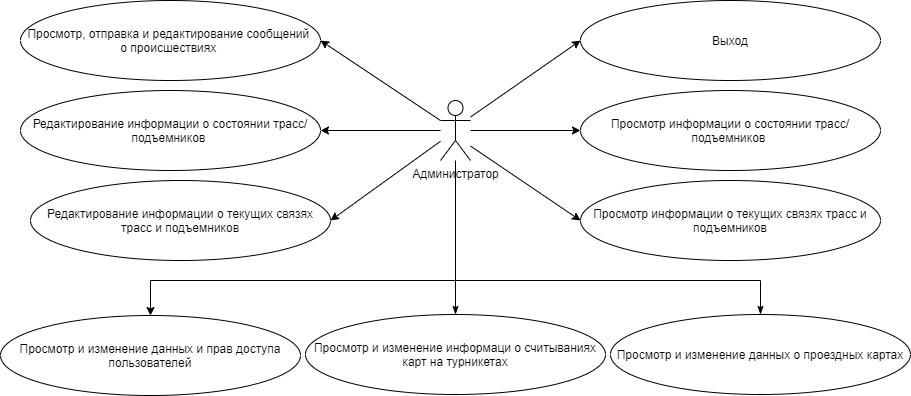

The diagram above was exported from draw.io. Its source (the exported page's mxGraphModel, read from the mxfile embedded in the PNG):
<mxGraphModel dx="2606" dy="644" grid="1" gridSize="10" guides="1" tooltips="1" connect="1" arrows="1" fold="1" page="1" pageScale="1" pageWidth="827" pageHeight="1169" math="0" shadow="0">
  <root>
    <mxCell id="qa61gXqZW96ZbK5qNo9o-0" />
    <mxCell id="qa61gXqZW96ZbK5qNo9o-1" parent="qa61gXqZW96ZbK5qNo9o-0" />
    <mxCell id="Zc59ERUxAe3Vw-qIWk5R-0" style="edgeStyle=none;rounded=0;orthogonalLoop=1;jettySize=auto;html=1;entryX=1;entryY=0.5;entryDx=0;entryDy=0;" parent="qa61gXqZW96ZbK5qNo9o-1" source="Zc59ERUxAe3Vw-qIWk5R-3" target="Zc59ERUxAe3Vw-qIWk5R-4" edge="1">
      <mxGeometry relative="1" as="geometry" />
    </mxCell>
    <mxCell id="Zc59ERUxAe3Vw-qIWk5R-1" style="edgeStyle=none;rounded=0;orthogonalLoop=1;jettySize=auto;html=1;entryX=1;entryY=0.5;entryDx=0;entryDy=0;" parent="qa61gXqZW96ZbK5qNo9o-1" source="Zc59ERUxAe3Vw-qIWk5R-3" target="Zc59ERUxAe3Vw-qIWk5R-5" edge="1">
      <mxGeometry relative="1" as="geometry" />
    </mxCell>
    <mxCell id="Zc59ERUxAe3Vw-qIWk5R-2" style="edgeStyle=none;rounded=0;orthogonalLoop=1;jettySize=auto;html=1;entryX=1;entryY=0.5;entryDx=0;entryDy=0;" parent="qa61gXqZW96ZbK5qNo9o-1" source="Zc59ERUxAe3Vw-qIWk5R-3" target="Zc59ERUxAe3Vw-qIWk5R-6" edge="1">
      <mxGeometry relative="1" as="geometry" />
    </mxCell>
    <mxCell id="Zc59ERUxAe3Vw-qIWk5R-3" value="Администратор" style="shape=umlActor;verticalLabelPosition=bottom;verticalAlign=top;html=1;outlineConnect=0;" parent="qa61gXqZW96ZbK5qNo9o-1" vertex="1">
      <mxGeometry x="-790" y="190" width="30" height="60" as="geometry" />
    </mxCell>
    <mxCell id="Zc59ERUxAe3Vw-qIWk5R-4" value="Просмотр, отправка и редактирование сообщений &lt;br&gt;о происшествиях&amp;nbsp;" style="ellipse;whiteSpace=wrap;html=1;" parent="qa61gXqZW96ZbK5qNo9o-1" vertex="1">
      <mxGeometry x="-1210" y="90" width="300" height="80" as="geometry" />
    </mxCell>
    <mxCell id="Zc59ERUxAe3Vw-qIWk5R-5" value="Редактирование информации о состоянии трасс/подъемников&amp;nbsp;" style="ellipse;whiteSpace=wrap;html=1;" parent="qa61gXqZW96ZbK5qNo9o-1" vertex="1">
      <mxGeometry x="-1210" y="180" width="300" height="80" as="geometry" />
    </mxCell>
    <mxCell id="Zc59ERUxAe3Vw-qIWk5R-6" value="Редактирование&amp;nbsp;информации о текущих связях трасс и подъемников" style="ellipse;whiteSpace=wrap;html=1;" parent="qa61gXqZW96ZbK5qNo9o-1" vertex="1">
      <mxGeometry x="-1200" y="270" width="300" height="80" as="geometry" />
    </mxCell>
    <mxCell id="Zc59ERUxAe3Vw-qIWk5R-7" style="rounded=0;orthogonalLoop=1;jettySize=auto;html=1;entryX=0;entryY=0.5;entryDx=0;entryDy=0;" parent="qa61gXqZW96ZbK5qNo9o-1" target="Zc59ERUxAe3Vw-qIWk5R-11" edge="1">
      <mxGeometry relative="1" as="geometry">
        <mxPoint x="-760" y="206.55172413793093" as="sourcePoint" />
      </mxGeometry>
    </mxCell>
    <mxCell id="Zc59ERUxAe3Vw-qIWk5R-9" style="edgeStyle=none;rounded=0;orthogonalLoop=1;jettySize=auto;html=1;entryX=0;entryY=0.5;entryDx=0;entryDy=0;" parent="qa61gXqZW96ZbK5qNo9o-1" target="Zc59ERUxAe3Vw-qIWk5R-13" edge="1" source="Zc59ERUxAe3Vw-qIWk5R-3">
      <mxGeometry relative="1" as="geometry">
        <mxPoint x="-640" y="280" as="targetPoint" />
        <mxPoint x="-760" y="225.1724137931035" as="sourcePoint" />
      </mxGeometry>
    </mxCell>
    <mxCell id="Zc59ERUxAe3Vw-qIWk5R-10" style="edgeStyle=none;rounded=0;orthogonalLoop=1;jettySize=auto;html=1;entryX=0;entryY=0.5;entryDx=0;entryDy=0;" parent="qa61gXqZW96ZbK5qNo9o-1" target="Zc59ERUxAe3Vw-qIWk5R-14" edge="1">
      <mxGeometry relative="1" as="geometry">
        <mxPoint x="-640" y="370" as="targetPoint" />
        <mxPoint x="-760" y="235.51724137931024" as="sourcePoint" />
      </mxGeometry>
    </mxCell>
    <mxCell id="Zc59ERUxAe3Vw-qIWk5R-11" value="Выход" style="ellipse;whiteSpace=wrap;html=1;" parent="qa61gXqZW96ZbK5qNo9o-1" vertex="1">
      <mxGeometry x="-650" y="90" width="300" height="80" as="geometry" />
    </mxCell>
    <mxCell id="Zc59ERUxAe3Vw-qIWk5R-13" value="Просмотр информации о состоянии трасс/подъемников&amp;nbsp;" style="ellipse;whiteSpace=wrap;html=1;" parent="qa61gXqZW96ZbK5qNo9o-1" vertex="1">
      <mxGeometry x="-650" y="180" width="300" height="80" as="geometry" />
    </mxCell>
    <mxCell id="Zc59ERUxAe3Vw-qIWk5R-14" value="Просмотр информации о текущих связях трасс и подъемников" style="ellipse;whiteSpace=wrap;html=1;" parent="qa61gXqZW96ZbK5qNo9o-1" vertex="1">
      <mxGeometry x="-650" y="270" width="300" height="80" as="geometry" />
    </mxCell>
    <mxCell id="Zc59ERUxAe3Vw-qIWk5R-15" style="rounded=0;orthogonalLoop=1;jettySize=auto;html=1;entryX=0.5;entryY=0;entryDx=0;entryDy=0;edgeStyle=orthogonalEdgeStyle;" parent="qa61gXqZW96ZbK5qNo9o-1" target="Zc59ERUxAe3Vw-qIWk5R-16" edge="1">
      <mxGeometry relative="1" as="geometry">
        <mxPoint x="-775" y="250" as="sourcePoint" />
        <Array as="points">
          <mxPoint x="-775" y="370" />
          <mxPoint x="-1080" y="370" />
        </Array>
      </mxGeometry>
    </mxCell>
    <mxCell id="Zc59ERUxAe3Vw-qIWk5R-16" value="Просмотр и изменение данных и прав доступа пользователей" style="ellipse;whiteSpace=wrap;html=1;" parent="qa61gXqZW96ZbK5qNo9o-1" vertex="1">
      <mxGeometry x="-1230" y="405" width="300" height="80" as="geometry" />
    </mxCell>
    <mxCell id="nfBX9ACWD0xlw4xNhzjw-0" style="edgeStyle=orthogonalEdgeStyle;rounded=0;orthogonalLoop=1;jettySize=auto;html=1;startArrow=classicThin;startFill=1;endArrow=none;endFill=0;" parent="qa61gXqZW96ZbK5qNo9o-1" source="Zc59ERUxAe3Vw-qIWk5R-18" edge="1">
      <mxGeometry relative="1" as="geometry">
        <mxPoint x="-775" y="370" as="targetPoint" />
      </mxGeometry>
    </mxCell>
    <mxCell id="Zc59ERUxAe3Vw-qIWk5R-18" value="Просмотр и изменение информаци о считываниях карт на турникетах" style="ellipse;whiteSpace=wrap;html=1;" parent="qa61gXqZW96ZbK5qNo9o-1" vertex="1">
      <mxGeometry x="-925" y="404" width="300" height="80" as="geometry" />
    </mxCell>
    <mxCell id="Zc59ERUxAe3Vw-qIWk5R-19" style="edgeStyle=orthogonalEdgeStyle;rounded=0;orthogonalLoop=1;jettySize=auto;html=1;exitX=0.5;exitY=0;exitDx=0;exitDy=0;endArrow=none;endFill=0;startArrow=classicThin;startFill=1;" parent="qa61gXqZW96ZbK5qNo9o-1" source="Zc59ERUxAe3Vw-qIWk5R-20" edge="1">
      <mxGeometry relative="1" as="geometry">
        <mxPoint x="-780" y="370" as="targetPoint" />
        <Array as="points">
          <mxPoint x="-470" y="370" />
        </Array>
      </mxGeometry>
    </mxCell>
    <mxCell id="Zc59ERUxAe3Vw-qIWk5R-20" value="Просмотр и изменение данных о проездных картах" style="ellipse;whiteSpace=wrap;html=1;" parent="qa61gXqZW96ZbK5qNo9o-1" vertex="1">
      <mxGeometry x="-620" y="404" width="300" height="80" as="geometry" />
    </mxCell>
  </root>
</mxGraphModel>